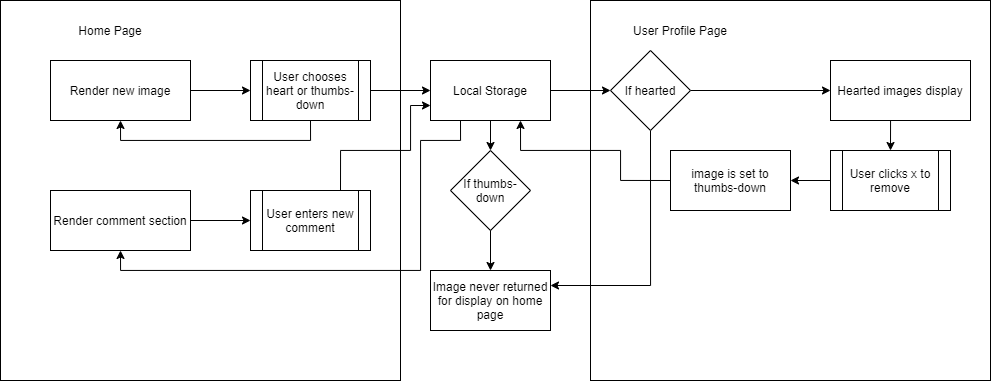

The diagram above was exported from draw.io. Its source (the exported page's mxGraphModel, read from the mxfile embedded in the PNG):
<mxGraphModel dx="1021" dy="567" grid="1" gridSize="10" guides="1" tooltips="1" connect="1" arrows="1" fold="1" page="1" pageScale="1" pageWidth="850" pageHeight="1100" math="0" shadow="0">
  <root>
    <mxCell id="0" />
    <mxCell id="1" parent="0" />
    <mxCell id="2" value="" style="rounded=0;whiteSpace=wrap;html=1;" vertex="1" parent="1">
      <mxGeometry x="600" y="30" width="400" height="380" as="geometry" />
    </mxCell>
    <mxCell id="3" value="" style="rounded=0;whiteSpace=wrap;html=1;" vertex="1" parent="1">
      <mxGeometry x="10" y="30" width="400" height="380" as="geometry" />
    </mxCell>
    <mxCell id="4" style="edgeStyle=orthogonalEdgeStyle;rounded=0;orthogonalLoop=1;jettySize=auto;html=1;entryX=0;entryY=0.5;entryDx=0;entryDy=0;" edge="1" source="5" target="8" parent="1">
      <mxGeometry relative="1" as="geometry" />
    </mxCell>
    <mxCell id="5" value="&lt;font&gt;&lt;font style=&quot;font-size: 12px&quot;&gt;Render new image&lt;/font&gt;&lt;br&gt;&lt;/font&gt;" style="rounded=0;whiteSpace=wrap;html=1;" vertex="1" parent="1">
      <mxGeometry x="60" y="90" width="140" height="60" as="geometry" />
    </mxCell>
    <mxCell id="6" style="edgeStyle=orthogonalEdgeStyle;rounded=0;orthogonalLoop=1;jettySize=auto;html=1;exitX=1;exitY=0.5;exitDx=0;exitDy=0;entryX=0;entryY=0.5;entryDx=0;entryDy=0;" edge="1" source="8" target="12" parent="1">
      <mxGeometry relative="1" as="geometry" />
    </mxCell>
    <mxCell id="7" style="edgeStyle=orthogonalEdgeStyle;rounded=0;orthogonalLoop=1;jettySize=auto;html=1;exitX=0.5;exitY=1;exitDx=0;exitDy=0;entryX=0.5;entryY=1;entryDx=0;entryDy=0;" edge="1" source="8" target="5" parent="1">
      <mxGeometry relative="1" as="geometry" />
    </mxCell>
    <mxCell id="8" value="User chooses heart or thumbs-down" style="shape=process;whiteSpace=wrap;html=1;backgroundOutline=1;" vertex="1" parent="1">
      <mxGeometry x="260" y="90" width="120" height="60" as="geometry" />
    </mxCell>
    <mxCell id="9" style="edgeStyle=orthogonalEdgeStyle;rounded=0;orthogonalLoop=1;jettySize=auto;html=1;exitX=1;exitY=0.5;exitDx=0;exitDy=0;entryX=0;entryY=0.5;entryDx=0;entryDy=0;" edge="1" source="12" target="19" parent="1">
      <mxGeometry relative="1" as="geometry" />
    </mxCell>
    <mxCell id="10" style="edgeStyle=orthogonalEdgeStyle;rounded=0;orthogonalLoop=1;jettySize=auto;html=1;exitX=0.5;exitY=1;exitDx=0;exitDy=0;entryX=0.5;entryY=0;entryDx=0;entryDy=0;" edge="1" source="12" target="22" parent="1">
      <mxGeometry relative="1" as="geometry" />
    </mxCell>
    <mxCell id="11" style="edgeStyle=orthogonalEdgeStyle;rounded=0;orthogonalLoop=1;jettySize=auto;html=1;exitX=0.25;exitY=1;exitDx=0;exitDy=0;entryX=0.5;entryY=1;entryDx=0;entryDy=0;" edge="1" source="12" target="25" parent="1">
      <mxGeometry relative="1" as="geometry">
        <Array as="points">
          <mxPoint x="470" y="170" />
          <mxPoint x="430" y="170" />
          <mxPoint x="430" y="300" />
          <mxPoint x="130" y="300" />
        </Array>
      </mxGeometry>
    </mxCell>
    <mxCell id="12" value="Local Storage" style="rounded=0;whiteSpace=wrap;html=1;" vertex="1" parent="1">
      <mxGeometry x="440" y="90" width="120" height="60" as="geometry" />
    </mxCell>
    <mxCell id="13" value="Home Page" style="text;html=1;strokeColor=none;fillColor=none;align=center;verticalAlign=middle;whiteSpace=wrap;rounded=0;" vertex="1" parent="1">
      <mxGeometry x="50" y="50" width="140" height="20" as="geometry" />
    </mxCell>
    <mxCell id="14" value="User Profile Page" style="text;html=1;strokeColor=none;fillColor=none;align=center;verticalAlign=middle;whiteSpace=wrap;rounded=0;" vertex="1" parent="1">
      <mxGeometry x="620" y="50" width="140" height="20" as="geometry" />
    </mxCell>
    <mxCell id="15" style="edgeStyle=orthogonalEdgeStyle;rounded=0;orthogonalLoop=1;jettySize=auto;html=1;exitX=0.5;exitY=1;exitDx=0;exitDy=0;entryX=0.5;entryY=0;entryDx=0;entryDy=0;" edge="1" source="16" target="29" parent="1">
      <mxGeometry relative="1" as="geometry" />
    </mxCell>
    <mxCell id="16" value="&lt;font&gt;&lt;font style=&quot;font-size: 12px&quot;&gt;Hearted images display&lt;/font&gt;&lt;br&gt;&lt;/font&gt;" style="rounded=0;whiteSpace=wrap;html=1;" vertex="1" parent="1">
      <mxGeometry x="840" y="90" width="140" height="60" as="geometry" />
    </mxCell>
    <mxCell id="17" style="edgeStyle=orthogonalEdgeStyle;rounded=0;orthogonalLoop=1;jettySize=auto;html=1;exitX=0.5;exitY=1;exitDx=0;exitDy=0;entryX=1;entryY=0.25;entryDx=0;entryDy=0;" edge="1" source="19" target="23" parent="1">
      <mxGeometry relative="1" as="geometry" />
    </mxCell>
    <mxCell id="18" style="edgeStyle=orthogonalEdgeStyle;rounded=0;orthogonalLoop=1;jettySize=auto;html=1;exitX=1;exitY=0.5;exitDx=0;exitDy=0;entryX=0;entryY=0.5;entryDx=0;entryDy=0;" edge="1" source="19" target="16" parent="1">
      <mxGeometry relative="1" as="geometry" />
    </mxCell>
    <mxCell id="19" value="If hearted" style="rhombus;whiteSpace=wrap;html=1;" vertex="1" parent="1">
      <mxGeometry x="620" y="80" width="80" height="80" as="geometry" />
    </mxCell>
    <mxCell id="20" style="edgeStyle=orthogonalEdgeStyle;rounded=0;orthogonalLoop=1;jettySize=auto;html=1;exitX=0.5;exitY=1;exitDx=0;exitDy=0;" edge="1" source="19" target="19" parent="1">
      <mxGeometry relative="1" as="geometry" />
    </mxCell>
    <mxCell id="21" style="edgeStyle=orthogonalEdgeStyle;rounded=0;orthogonalLoop=1;jettySize=auto;html=1;exitX=0.5;exitY=1;exitDx=0;exitDy=0;entryX=0.5;entryY=0;entryDx=0;entryDy=0;" edge="1" source="22" target="23" parent="1">
      <mxGeometry relative="1" as="geometry" />
    </mxCell>
    <mxCell id="22" value="If thumbs-down" style="rhombus;whiteSpace=wrap;html=1;" vertex="1" parent="1">
      <mxGeometry x="460" y="180" width="80" height="80" as="geometry" />
    </mxCell>
    <mxCell id="23" value="Image never returned for display on home page" style="rounded=0;whiteSpace=wrap;html=1;" vertex="1" parent="1">
      <mxGeometry x="440" y="300" width="120" height="60" as="geometry" />
    </mxCell>
    <mxCell id="24" style="edgeStyle=orthogonalEdgeStyle;rounded=0;orthogonalLoop=1;jettySize=auto;html=1;exitX=1;exitY=0.5;exitDx=0;exitDy=0;entryX=0;entryY=0.5;entryDx=0;entryDy=0;" edge="1" source="25" target="27" parent="1">
      <mxGeometry relative="1" as="geometry" />
    </mxCell>
    <mxCell id="25" value="Render comment section&lt;br&gt;" style="rounded=0;whiteSpace=wrap;html=1;" vertex="1" parent="1">
      <mxGeometry x="60" y="220" width="140" height="60" as="geometry" />
    </mxCell>
    <mxCell id="26" style="edgeStyle=orthogonalEdgeStyle;rounded=0;orthogonalLoop=1;jettySize=auto;html=1;exitX=0.75;exitY=0;exitDx=0;exitDy=0;entryX=0;entryY=0.75;entryDx=0;entryDy=0;" edge="1" source="27" target="12" parent="1">
      <mxGeometry relative="1" as="geometry">
        <Array as="points">
          <mxPoint x="350" y="180" />
          <mxPoint x="420" y="180" />
          <mxPoint x="420" y="135" />
        </Array>
      </mxGeometry>
    </mxCell>
    <mxCell id="27" value="User enters new comment" style="shape=process;whiteSpace=wrap;html=1;backgroundOutline=1;" vertex="1" parent="1">
      <mxGeometry x="260" y="220" width="120" height="60" as="geometry" />
    </mxCell>
    <mxCell id="28" style="edgeStyle=orthogonalEdgeStyle;rounded=0;orthogonalLoop=1;jettySize=auto;html=1;exitX=0;exitY=0.5;exitDx=0;exitDy=0;entryX=1;entryY=0.5;entryDx=0;entryDy=0;" edge="1" source="29" target="31" parent="1">
      <mxGeometry relative="1" as="geometry" />
    </mxCell>
    <mxCell id="29" value="User clicks x to remove" style="shape=process;whiteSpace=wrap;html=1;backgroundOutline=1;" vertex="1" parent="1">
      <mxGeometry x="840" y="180" width="120" height="60" as="geometry" />
    </mxCell>
    <mxCell id="30" style="edgeStyle=orthogonalEdgeStyle;rounded=0;orthogonalLoop=1;jettySize=auto;html=1;exitX=0;exitY=0.5;exitDx=0;exitDy=0;entryX=0.75;entryY=1;entryDx=0;entryDy=0;" edge="1" source="31" target="12" parent="1">
      <mxGeometry relative="1" as="geometry">
        <Array as="points">
          <mxPoint x="630" y="210" />
          <mxPoint x="630" y="180" />
          <mxPoint x="530" y="180" />
        </Array>
      </mxGeometry>
    </mxCell>
    <mxCell id="31" value="image is set to thumbs-down" style="rounded=0;whiteSpace=wrap;html=1;" vertex="1" parent="1">
      <mxGeometry x="680" y="180" width="120" height="60" as="geometry" />
    </mxCell>
  </root>
</mxGraphModel>